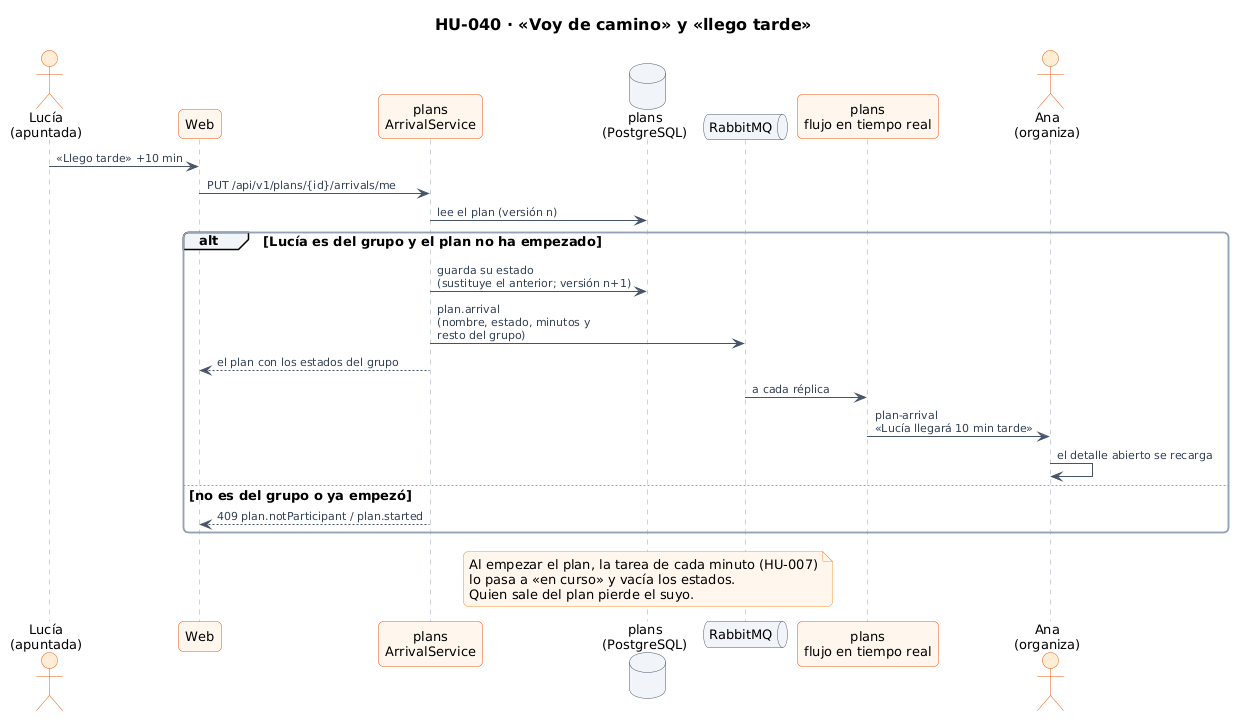

The diagram above was rendered by PlantUML. Its source (embedded in the PNG):
@startuml 33-secuencia-voy-de-camino
!include ../../estilo.iuml
title HU-040 · «Voy de camino» y «llego tarde»

actor "Lucía\n(apuntada)" as L
participant "Web" as W
participant "plans\nArrivalService" as A
database "plans\n(PostgreSQL)" as DB
queue "RabbitMQ" as MQ
participant "plans\nflujo en tiempo real" as RT
actor "Ana\n(organiza)" as O

L -> W : «Llego tarde» +10 min
W -> A : PUT /api/v1/plans/{id}/arrivals/me
A -> DB : lee el plan (versión n)
alt Lucía es del grupo y el plan no ha empezado
  A -> DB : guarda su estado\n(sustituye el anterior; versión n+1)
  A -> MQ : plan.arrival\n(nombre, estado, minutos y\nresto del grupo)
  A --> W : el plan con los estados del grupo
  MQ -> RT : a cada réplica
  RT -> O : plan-arrival\n«Lucía llegará 10 min tarde»
  O -> O : el detalle abierto se recarga
else no es del grupo o ya empezó
  A --> W : 409 plan.notParticipant / plan.started
end
note over DB
  Al empezar el plan, la tarea de cada minuto (HU-007)
  lo pasa a «en curso» y vacía los estados.
  Quien sale del plan pierde el suyo.
end note
@enduml